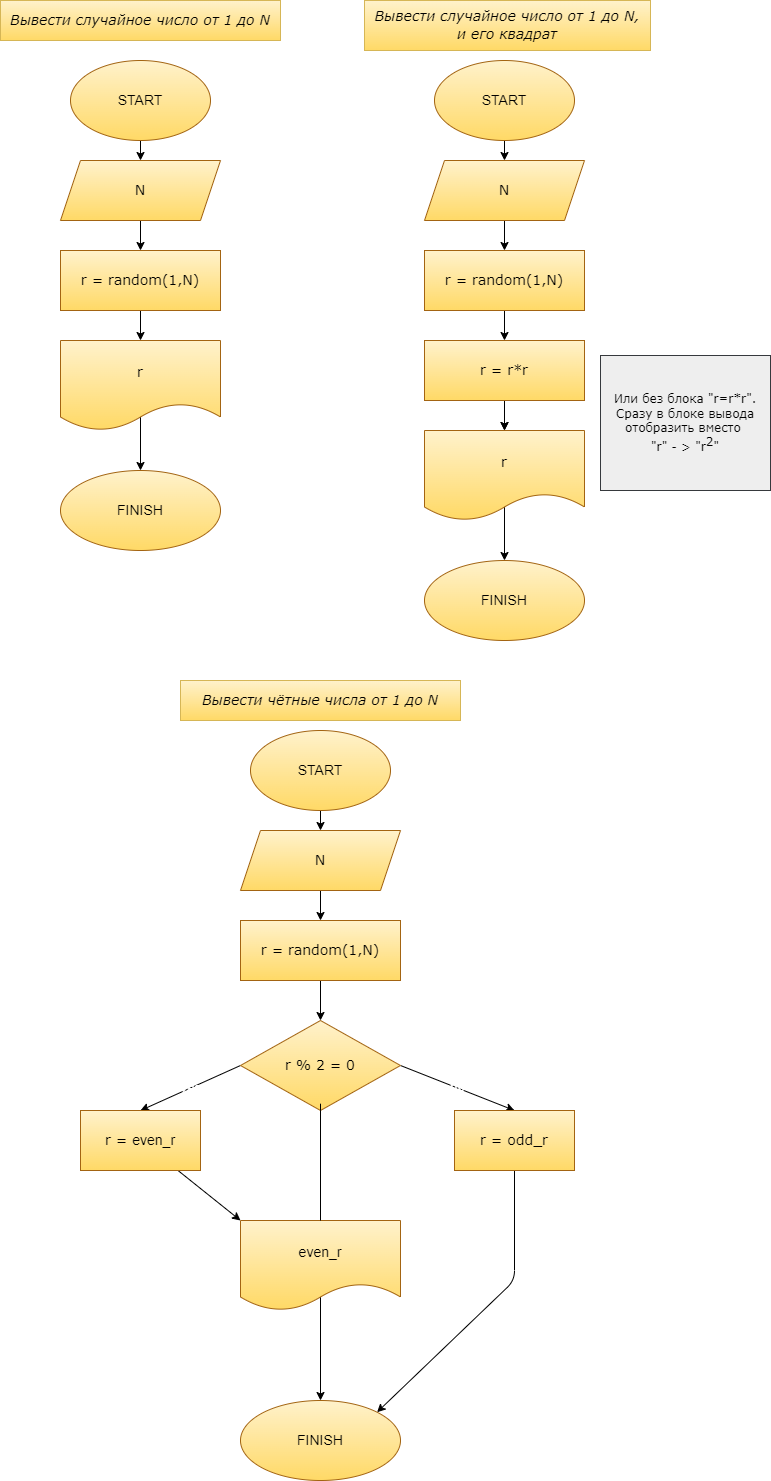

The diagram above was exported from draw.io. Its source (the exported page's mxGraphModel, read from the mxfile embedded in the PNG):
<mxGraphModel dx="532" dy="288" grid="1" gridSize="10" guides="1" tooltips="1" connect="1" arrows="1" fold="1" page="1" pageScale="1" pageWidth="827" pageHeight="1169" math="0" shadow="0">
  <root>
    <mxCell id="0" />
    <mxCell id="1" parent="0" />
    <mxCell id="6" value="" style="edgeStyle=none;html=1;fontFamily=Verdana;fontSize=12;fontColor=#000000;" edge="1" parent="1" source="2" target="5">
      <mxGeometry relative="1" as="geometry" />
    </mxCell>
    <mxCell id="2" value="START" style="ellipse;whiteSpace=wrap;html=1;fillColor=#fff2cc;gradientColor=#ffd966;strokeColor=#A36412;fontColor=#000000;fontSize=14;" vertex="1" parent="1">
      <mxGeometry x="120" y="70" width="140" height="80" as="geometry" />
    </mxCell>
    <mxCell id="3" value="&lt;span style=&quot;font-size: 14px;&quot;&gt;&lt;font face=&quot;Verdana&quot; style=&quot;font-size: 14px;&quot;&gt;Вывести&amp;nbsp;&lt;span style=&quot;font-size: 14px;&quot;&gt;случайное число от 1 до N&lt;/span&gt;&lt;/font&gt;&lt;/span&gt;" style="text;html=1;strokeColor=#d6b656;fillColor=#fff2cc;align=center;verticalAlign=middle;whiteSpace=wrap;rounded=0;strokeWidth=1;gradientColor=#ffd966;labelBorderColor=none;labelBackgroundColor=none;fontStyle=2;fontFamily=Times New Roman;fontSize=14;fontColor=#000000;" vertex="1" parent="1">
      <mxGeometry x="50" y="10" width="280" height="40" as="geometry" />
    </mxCell>
    <mxCell id="8" value="" style="edgeStyle=none;html=1;fontFamily=Verdana;fontSize=12;fontColor=#000000;" edge="1" parent="1" source="5" target="7">
      <mxGeometry relative="1" as="geometry" />
    </mxCell>
    <mxCell id="5" value="N" style="shape=parallelogram;perimeter=parallelogramPerimeter;whiteSpace=wrap;html=1;fixedSize=1;labelBackgroundColor=none;labelBorderColor=none;fontFamily=Verdana;fontSize=14;strokeWidth=1;fillColor=#fff2cc;gradientColor=#ffd966;strokeColor=#A36412;fontColor=#000000;" vertex="1" parent="1">
      <mxGeometry x="110" y="170" width="160" height="60" as="geometry" />
    </mxCell>
    <mxCell id="10" value="" style="edgeStyle=none;html=1;fontFamily=Verdana;fontSize=14;fontColor=#000000;" edge="1" parent="1" source="7" target="9">
      <mxGeometry relative="1" as="geometry" />
    </mxCell>
    <mxCell id="7" value="&lt;font color=&quot;#000000&quot; style=&quot;font-size: 14px;&quot;&gt;r = random(1,N)&lt;/font&gt;" style="rounded=0;whiteSpace=wrap;html=1;labelBackgroundColor=none;labelBorderColor=none;fontFamily=Verdana;fontSize=14;strokeColor=#A36412;strokeWidth=1;fillColor=#fff2cc;gradientColor=#ffd966;" vertex="1" parent="1">
      <mxGeometry x="110" y="260" width="160" height="60" as="geometry" />
    </mxCell>
    <mxCell id="12" value="" style="edgeStyle=none;html=1;fontFamily=Verdana;fontSize=14;fontColor=#000000;" edge="1" parent="1" source="9" target="11">
      <mxGeometry relative="1" as="geometry">
        <Array as="points">
          <mxPoint x="190" y="440" />
          <mxPoint x="190" y="400" />
        </Array>
      </mxGeometry>
    </mxCell>
    <mxCell id="9" value="r" style="shape=document;whiteSpace=wrap;html=1;boundedLbl=1;labelBackgroundColor=none;labelBorderColor=none;fontFamily=Verdana;fontSize=14;strokeColor=#A36412;strokeWidth=1;fillColor=#fff2cc;gradientColor=#ffd966;fontColor=#000000;" vertex="1" parent="1">
      <mxGeometry x="110" y="350" width="160" height="90" as="geometry" />
    </mxCell>
    <mxCell id="11" value="FINISH" style="ellipse;whiteSpace=wrap;html=1;fillColor=#fff2cc;gradientColor=#ffd966;strokeColor=#A36412;fontColor=#000000;fontSize=14;" vertex="1" parent="1">
      <mxGeometry x="110" y="480" width="160" height="80" as="geometry" />
    </mxCell>
    <mxCell id="15" value="" style="edgeStyle=none;html=1;fontFamily=Verdana;fontSize=12;fontColor=#000000;" edge="1" source="16" target="19" parent="1">
      <mxGeometry relative="1" as="geometry" />
    </mxCell>
    <mxCell id="16" value="START" style="ellipse;whiteSpace=wrap;html=1;fillColor=#fff2cc;gradientColor=#ffd966;strokeColor=#A36412;fontColor=#000000;fontSize=14;" vertex="1" parent="1">
      <mxGeometry x="484" y="70" width="140" height="80" as="geometry" />
    </mxCell>
    <mxCell id="17" value="&lt;span style=&quot;font-size: 14px&quot;&gt;&lt;font style=&quot;font-size: 14px&quot;&gt;Вывести&amp;nbsp;&lt;span style=&quot;font-size: 14px&quot;&gt;случайное число от 1 до N,&lt;br&gt;&lt;/span&gt;&lt;/font&gt;&lt;/span&gt;&lt;div style=&quot;line-height: 19px&quot;&gt;и его квадрат&lt;/div&gt;" style="text;html=1;strokeColor=#d6b656;fillColor=#fff2cc;align=center;verticalAlign=middle;whiteSpace=wrap;rounded=0;strokeWidth=1;gradientColor=#ffd966;labelBorderColor=none;labelBackgroundColor=none;fontStyle=2;fontFamily=Verdana;fontSize=14;fontColor=#000000;" vertex="1" parent="1">
      <mxGeometry x="414" y="10" width="286" height="50" as="geometry" />
    </mxCell>
    <mxCell id="18" value="" style="edgeStyle=none;html=1;fontFamily=Verdana;fontSize=12;fontColor=#000000;" edge="1" source="19" target="21" parent="1">
      <mxGeometry relative="1" as="geometry" />
    </mxCell>
    <mxCell id="19" value="N" style="shape=parallelogram;perimeter=parallelogramPerimeter;whiteSpace=wrap;html=1;fixedSize=1;labelBackgroundColor=none;labelBorderColor=none;fontFamily=Verdana;fontSize=14;strokeWidth=1;fillColor=#fff2cc;gradientColor=#ffd966;strokeColor=#A36412;fontColor=#000000;" vertex="1" parent="1">
      <mxGeometry x="474" y="170" width="160" height="60" as="geometry" />
    </mxCell>
    <mxCell id="20" value="" style="edgeStyle=none;html=1;fontFamily=Verdana;fontSize=14;fontColor=#000000;startArrow=none;" edge="1" source="35" target="23" parent="1">
      <mxGeometry relative="1" as="geometry" />
    </mxCell>
    <mxCell id="39" value="" style="edgeStyle=none;html=1;fontFamily=Verdana;fontSize=14;fontColor=#000000;" edge="1" parent="1" source="21" target="35">
      <mxGeometry relative="1" as="geometry" />
    </mxCell>
    <mxCell id="21" value="&lt;font color=&quot;#000000&quot; style=&quot;font-size: 14px;&quot;&gt;r = random(1,N)&lt;/font&gt;" style="rounded=0;whiteSpace=wrap;html=1;labelBackgroundColor=none;labelBorderColor=none;fontFamily=Verdana;fontSize=14;strokeColor=#A36412;strokeWidth=1;fillColor=#fff2cc;gradientColor=#ffd966;" vertex="1" parent="1">
      <mxGeometry x="474" y="260" width="160" height="60" as="geometry" />
    </mxCell>
    <mxCell id="22" value="" style="edgeStyle=none;html=1;fontFamily=Verdana;fontSize=14;fontColor=#000000;" edge="1" source="23" target="24" parent="1">
      <mxGeometry relative="1" as="geometry">
        <Array as="points">
          <mxPoint x="554" y="440" />
        </Array>
      </mxGeometry>
    </mxCell>
    <mxCell id="23" value="r" style="shape=document;whiteSpace=wrap;html=1;boundedLbl=1;labelBackgroundColor=none;labelBorderColor=none;fontFamily=Verdana;fontSize=14;strokeColor=#A36412;strokeWidth=1;fillColor=#fff2cc;gradientColor=#ffd966;fontColor=#000000;" vertex="1" parent="1">
      <mxGeometry x="474" y="440" width="160" height="90" as="geometry" />
    </mxCell>
    <mxCell id="24" value="FINISH" style="ellipse;whiteSpace=wrap;html=1;fillColor=#fff2cc;gradientColor=#ffd966;strokeColor=#A36412;fontColor=#000000;fontSize=14;" vertex="1" parent="1">
      <mxGeometry x="474" y="570" width="160" height="80" as="geometry" />
    </mxCell>
    <mxCell id="25" value="" style="edgeStyle=none;html=1;fontFamily=Verdana;fontSize=12;fontColor=#000000;" edge="1" source="26" target="29" parent="1">
      <mxGeometry relative="1" as="geometry" />
    </mxCell>
    <mxCell id="26" value="START" style="ellipse;whiteSpace=wrap;html=1;fillColor=#fff2cc;gradientColor=#ffd966;strokeColor=#A36412;fontColor=#000000;fontSize=14;" vertex="1" parent="1">
      <mxGeometry x="300" y="740" width="140" height="80" as="geometry" />
    </mxCell>
    <mxCell id="27" value="&lt;span style=&quot;font-size: 14px&quot;&gt;&lt;font style=&quot;font-size: 14px&quot;&gt;Вывести&amp;nbsp;&lt;/font&gt;&lt;/span&gt;&lt;span&gt;чётные числа от 1 до N&lt;/span&gt;" style="text;html=1;strokeColor=#d6b656;fillColor=#fff2cc;align=center;verticalAlign=middle;whiteSpace=wrap;rounded=0;strokeWidth=1;gradientColor=#ffd966;labelBorderColor=none;labelBackgroundColor=none;fontStyle=2;fontFamily=Verdana;fontSize=14;fontColor=#000000;" vertex="1" parent="1">
      <mxGeometry x="230" y="690" width="280" height="40" as="geometry" />
    </mxCell>
    <mxCell id="28" value="" style="edgeStyle=none;html=1;fontFamily=Verdana;fontSize=12;fontColor=#000000;" edge="1" source="29" target="31" parent="1">
      <mxGeometry relative="1" as="geometry" />
    </mxCell>
    <mxCell id="29" value="N" style="shape=parallelogram;perimeter=parallelogramPerimeter;whiteSpace=wrap;html=1;fixedSize=1;labelBackgroundColor=none;labelBorderColor=none;fontFamily=Verdana;fontSize=14;strokeWidth=1;fillColor=#fff2cc;gradientColor=#ffd966;strokeColor=#A36412;fontColor=#000000;" vertex="1" parent="1">
      <mxGeometry x="290" y="840" width="160" height="60" as="geometry" />
    </mxCell>
    <mxCell id="44" value="" style="edgeStyle=none;html=1;fontFamily=Verdana;fontSize=12;fontColor=#000000;" edge="1" parent="1" source="31" target="41">
      <mxGeometry relative="1" as="geometry" />
    </mxCell>
    <mxCell id="31" value="&lt;font color=&quot;#000000&quot; style=&quot;font-size: 14px;&quot;&gt;r = random(1,N)&lt;/font&gt;" style="rounded=0;whiteSpace=wrap;html=1;labelBackgroundColor=none;labelBorderColor=none;fontFamily=Verdana;fontSize=14;strokeColor=#A36412;strokeWidth=1;fillColor=#fff2cc;gradientColor=#ffd966;" vertex="1" parent="1">
      <mxGeometry x="290" y="930" width="160" height="60" as="geometry" />
    </mxCell>
    <mxCell id="32" value="" style="edgeStyle=none;html=1;fontFamily=Verdana;fontSize=14;fontColor=#000000;startArrow=none;" edge="1" source="41" target="34" parent="1">
      <mxGeometry relative="1" as="geometry">
        <Array as="points">
          <mxPoint x="370" y="1070" />
        </Array>
      </mxGeometry>
    </mxCell>
    <mxCell id="33" value="&lt;span style=&quot;color: rgb(0 , 0 , 0) ; font-size: 14px ; font-style: normal ; font-weight: 400 ; letter-spacing: normal ; text-align: center ; text-indent: 0px ; text-transform: none ; word-spacing: 0px ; font-family: &amp;#34;roboto&amp;#34; , &amp;#34;robotodraft&amp;#34; , &amp;#34;helvetica&amp;#34; , &amp;#34;arial&amp;#34; , sans-serif&quot;&gt;even_r&lt;/span&gt;" style="shape=document;whiteSpace=wrap;html=1;boundedLbl=1;labelBackgroundColor=none;labelBorderColor=none;fontFamily=Verdana;fontSize=14;strokeColor=#A36412;strokeWidth=1;fillColor=#fff2cc;gradientColor=#ffd966;fontColor=#000000;" vertex="1" parent="1">
      <mxGeometry x="290" y="1230" width="160" height="90" as="geometry" />
    </mxCell>
    <mxCell id="34" value="FINISH" style="ellipse;whiteSpace=wrap;html=1;fillColor=#fff2cc;gradientColor=#ffd966;strokeColor=#A36412;fontColor=#000000;fontSize=14;" vertex="1" parent="1">
      <mxGeometry x="290" y="1410" width="160" height="80" as="geometry" />
    </mxCell>
    <mxCell id="37" value="" style="edgeStyle=none;html=1;fontFamily=Verdana;fontSize=14;fontColor=#000000;" edge="1" parent="1" source="35" target="23">
      <mxGeometry relative="1" as="geometry" />
    </mxCell>
    <mxCell id="35" value="&lt;font color=&quot;#000000&quot; style=&quot;font-size: 14px&quot;&gt;r = r*r&lt;/font&gt;" style="rounded=0;whiteSpace=wrap;html=1;labelBackgroundColor=none;labelBorderColor=none;fontFamily=Verdana;fontSize=14;strokeColor=#A36412;strokeWidth=1;fillColor=#fff2cc;gradientColor=#ffd966;" vertex="1" parent="1">
      <mxGeometry x="474" y="350" width="160" height="60" as="geometry" />
    </mxCell>
    <mxCell id="40" value="Или без блока &quot;r=r*r&quot;. Сразу в блоке вывода отобразить вместо &lt;br&gt;&quot;r&quot; - &amp;gt; &quot;r&lt;sup style=&quot;font-size: 12px&quot;&gt;2&lt;/sup&gt;&quot;" style="text;html=1;strokeColor=#36393d;fillColor=#eeeeee;align=center;verticalAlign=middle;whiteSpace=wrap;rounded=0;labelBackgroundColor=none;labelBorderColor=none;fontFamily=Verdana;fontSize=12;fontColor=#000000;" vertex="1" parent="1">
      <mxGeometry x="650" y="365" width="170" height="135" as="geometry" />
    </mxCell>
    <mxCell id="49" value="yes" style="edgeStyle=none;html=1;exitX=0;exitY=0.5;exitDx=0;exitDy=0;fontFamily=Verdana;fontSize=12;fontColor=#FFFFFF;entryX=0.5;entryY=0;entryDx=0;entryDy=0;labelBackgroundColor=none;" edge="1" parent="1" source="41" target="45">
      <mxGeometry relative="1" as="geometry">
        <mxPoint x="190" y="1075" as="targetPoint" />
      </mxGeometry>
    </mxCell>
    <mxCell id="51" value="no" style="edgeStyle=none;html=1;fontFamily=Verdana;fontSize=12;fontColor=#FFFFFF;entryX=0.5;entryY=0;entryDx=0;entryDy=0;exitX=1;exitY=0.5;exitDx=0;exitDy=0;labelBackgroundColor=none;" edge="1" parent="1" source="41" target="46">
      <mxGeometry relative="1" as="geometry">
        <mxPoint x="540" y="1075" as="targetPoint" />
      </mxGeometry>
    </mxCell>
    <mxCell id="41" value="r % 2 = 0" style="rhombus;whiteSpace=wrap;html=1;labelBackgroundColor=none;labelBorderColor=none;fontFamily=Verdana;fontSize=14;strokeColor=#A36412;strokeWidth=1;fillColor=#fff2cc;gradientColor=#ffd966;fontColor=#000000;" vertex="1" parent="1">
      <mxGeometry x="290" y="1030" width="160" height="90" as="geometry" />
    </mxCell>
    <mxCell id="42" value="" style="edgeStyle=none;html=1;fontFamily=Verdana;fontSize=14;fontColor=#000000;endArrow=none;" edge="1" parent="1" source="33" target="41">
      <mxGeometry relative="1" as="geometry">
        <mxPoint x="370" y="1230" as="sourcePoint" />
        <mxPoint x="370" y="1410" as="targetPoint" />
        <Array as="points">
          <mxPoint x="370" y="1110" />
        </Array>
      </mxGeometry>
    </mxCell>
    <mxCell id="52" style="edgeStyle=none;html=1;fontFamily=Verdana;fontSize=14;fontColor=#000000;" edge="1" parent="1" source="45">
      <mxGeometry relative="1" as="geometry">
        <mxPoint x="290" y="1230" as="targetPoint" />
      </mxGeometry>
    </mxCell>
    <mxCell id="45" value="&lt;font style=&quot;font-size: 14px&quot;&gt;r =&amp;nbsp;&lt;span style=&quot;font-family: &amp;#34;roboto&amp;#34; , &amp;#34;robotodraft&amp;#34; , &amp;#34;helvetica&amp;#34; , &amp;#34;arial&amp;#34; , sans-serif&quot;&gt;even_r&lt;/span&gt;&lt;/font&gt;" style="rounded=0;whiteSpace=wrap;html=1;labelBackgroundColor=none;labelBorderColor=none;fontFamily=Verdana;fontSize=14;strokeColor=#A36412;strokeWidth=1;fillColor=#fff2cc;gradientColor=#ffd966;fontColor=#000000;" vertex="1" parent="1">
      <mxGeometry x="130" y="1120" width="120" height="60" as="geometry" />
    </mxCell>
    <mxCell id="53" style="edgeStyle=none;html=1;fontFamily=Verdana;fontSize=14;fontColor=#000000;entryX=1;entryY=0;entryDx=0;entryDy=0;" edge="1" parent="1" source="46" target="34">
      <mxGeometry relative="1" as="geometry">
        <mxPoint x="470" y="1370.6666259765625" as="targetPoint" />
        <Array as="points">
          <mxPoint x="564" y="1290" />
        </Array>
      </mxGeometry>
    </mxCell>
    <mxCell id="46" value="r =&amp;nbsp;odd_r" style="rounded=0;whiteSpace=wrap;html=1;labelBackgroundColor=none;labelBorderColor=none;fontFamily=Verdana;fontSize=14;strokeColor=#A36412;strokeWidth=1;fillColor=#fff2cc;gradientColor=#ffd966;fontColor=#000000;" vertex="1" parent="1">
      <mxGeometry x="504" y="1120" width="120" height="60" as="geometry" />
    </mxCell>
  </root>
</mxGraphModel>